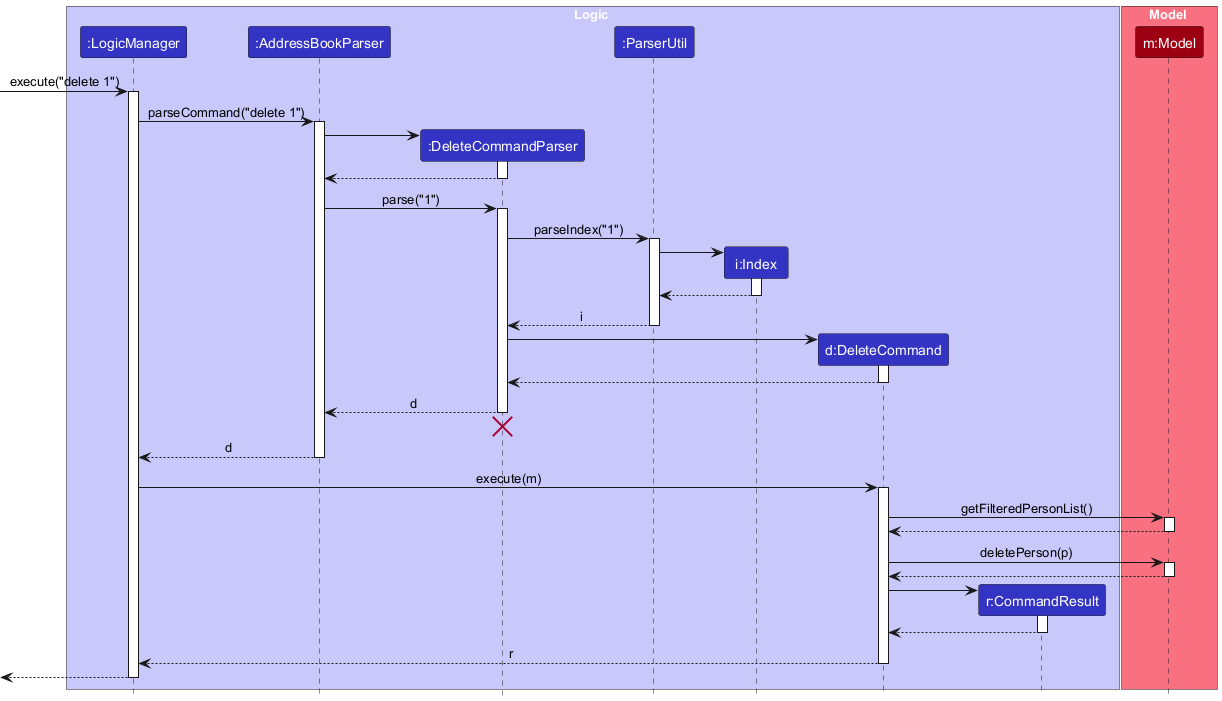

The diagram above was rendered by PlantUML. Its source (embedded in the PNG):
@startuml
!include style.puml
skinparam ArrowFontStyle plain

box Logic LOGIC_COLOR_T1
participant ":LogicManager" as LogicManager LOGIC_COLOR
participant ":AddressBookParser" as AddressBookParser LOGIC_COLOR
participant ":DeleteCommandParser" as DeleteCommandParser LOGIC_COLOR
participant ":ParserUtil" as ParserUtil LOGIC_COLOR
participant "i:Index" as Index LOGIC_COLOR
participant "d:DeleteCommand" as DeleteCommand LOGIC_COLOR
participant "r:CommandResult" as CommandResult LOGIC_COLOR

end box

box Model MODEL_COLOR_T1
participant "m:Model" as Model MODEL_COLOR
end box

[-> LogicManager : execute("delete 1")
activate LogicManager

LogicManager -> AddressBookParser : parseCommand("delete 1")
activate AddressBookParser

create DeleteCommandParser
AddressBookParser -> DeleteCommandParser
activate DeleteCommandParser

DeleteCommandParser --> AddressBookParser
deactivate DeleteCommandParser

AddressBookParser -> DeleteCommandParser : parse("1")
activate DeleteCommandParser

DeleteCommandParser -> ParserUtil : parseIndex("1")
activate ParserUtil

create Index
ParserUtil -> Index
activate Index

Index --> ParserUtil
deactivate Index

ParserUtil --> DeleteCommandParser: i
deactivate ParserUtil

create DeleteCommand
DeleteCommandParser -> DeleteCommand
activate DeleteCommand

DeleteCommand --> DeleteCommandParser
deactivate DeleteCommand

DeleteCommandParser --> AddressBookParser : d
deactivate DeleteCommandParser
'Hidden arrow to position the destroy marker below the end of the activation bar.
DeleteCommandParser -[hidden]-> AddressBookParser
destroy DeleteCommandParser

AddressBookParser --> LogicManager : d
deactivate AddressBookParser

LogicManager -> DeleteCommand : execute(m)
activate DeleteCommand

DeleteCommand -> Model : getFilteredPersonList()
activate Model

Model --> DeleteCommand
deactivate Model

DeleteCommand -> Model : deletePerson(p)
activate Model

Model --> DeleteCommand
deactivate Model

create CommandResult
DeleteCommand -> CommandResult
activate CommandResult

CommandResult --> DeleteCommand
deactivate CommandResult

DeleteCommand --> LogicManager : r
deactivate DeleteCommand

[<--LogicManager
deactivate LogicManager
@enduml